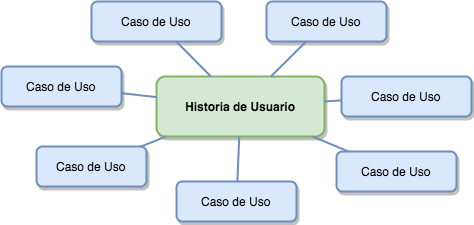

The diagram above was exported from draw.io. Its source (the exported page's mxGraphModel, read from the mxfile embedded in the PNG):
<mxGraphModel dx="1430" dy="244" grid="1" gridSize="10" guides="1" tooltips="1" connect="1" arrows="1" fold="1" page="0" pageScale="1.5" pageWidth="826" pageHeight="1169" background="none" math="0" shadow="0">
  <root>
    <mxCell id="0" style=";html=1;" />
    <mxCell id="1" style=";html=1;" parent="0" />
    <mxCell id="3" value="Historia de Usuario" style="rounded=1;fillColor=#d5e8d4;strokeColor=#82b366;strokeWidth=2;fontStyle=1;shadow=1;html=1;" parent="1" vertex="1">
      <mxGeometry x="435" y="705" width="168" height="60" as="geometry" />
    </mxCell>
    <mxCell id="12" value="Caso de Uso" style="rounded=1;fillColor=#dae8fc;strokeColor=#6c8ebf;strokeWidth=2;shadow=1;html=1;" parent="1" vertex="1">
      <mxGeometry x="544.9999999999999" y="630" width="120" height="40" as="geometry" />
    </mxCell>
    <mxCell id="13" value="Caso de Uso" style="rounded=1;fillColor=#dae8fc;strokeColor=#6c8ebf;strokeWidth=2;shadow=1;html=1;" parent="1" vertex="1">
      <mxGeometry x="619.9999999999999" y="705" width="130" height="40" as="geometry" />
    </mxCell>
    <mxCell id="14" value="Caso de Uso" style="rounded=1;fillColor=#dae8fc;strokeColor=#6c8ebf;strokeWidth=2;shadow=1;html=1;" parent="1" vertex="1">
      <mxGeometry x="369.9999999999999" y="630" width="130" height="40" as="geometry" />
    </mxCell>
    <mxCell id="15" value="Caso de Uso" style="rounded=1;fillColor=#dae8fc;strokeColor=#6c8ebf;strokeWidth=2;shadow=1;html=1;" parent="1" vertex="1">
      <mxGeometry x="279.9999999999999" y="695" width="120" height="40" as="geometry" />
    </mxCell>
    <mxCell id="16" value="Caso de Uso" style="rounded=1;fillColor=#dae8fc;strokeColor=#6c8ebf;strokeWidth=2;shadow=1;html=1;" parent="1" vertex="1">
      <mxGeometry x="454.9999999999999" y="810" width="120" height="40" as="geometry" />
    </mxCell>
    <mxCell id="17" value="Caso de Uso" style="rounded=1;fillColor=#dae8fc;strokeColor=#6c8ebf;strokeWidth=2;shadow=1;html=1;" parent="1" vertex="1">
      <mxGeometry x="314.9999999999999" y="775" width="110" height="40" as="geometry" />
    </mxCell>
    <mxCell id="18" value="Caso de Uso" style="rounded=1;fillColor=#dae8fc;strokeColor=#6c8ebf;strokeWidth=2;shadow=1;html=1;" parent="1" vertex="1">
      <mxGeometry x="614.9999999999999" y="780" width="120" height="40" as="geometry" />
    </mxCell>
    <mxCell id="67" value="" style="edgeStyle=none;endArrow=none;strokeWidth=2;strokeColor=#6c8ebf;html=1;fillColor=#dae8fc;" parent="1" source="3" target="13" edge="1">
      <mxGeometry x="-75.00000000000009" y="15.000000000000043" width="100" height="100" as="geometry">
        <mxPoint x="-75.00000000000009" y="115.00000000000004" as="sourcePoint" />
        <mxPoint x="24.999999999999915" y="15.000000000000043" as="targetPoint" />
      </mxGeometry>
    </mxCell>
    <mxCell id="68" value="" style="edgeStyle=none;endArrow=none;strokeWidth=2;strokeColor=#6c8ebf;html=1;fillColor=#dae8fc;" parent="1" source="3" target="12" edge="1">
      <mxGeometry x="-75.00000000000009" y="15.000000000000043" width="100" height="100" as="geometry">
        <mxPoint x="-75.00000000000009" y="115.00000000000004" as="sourcePoint" />
        <mxPoint x="24.999999999999915" y="15.000000000000043" as="targetPoint" />
      </mxGeometry>
    </mxCell>
    <mxCell id="69" value="" style="edgeStyle=none;endArrow=none;strokeWidth=2;strokeColor=#6c8ebf;html=1;fillColor=#dae8fc;" parent="1" source="3" target="14" edge="1">
      <mxGeometry x="24.999999999999915" y="215.00000000000006" width="100" height="100" as="geometry">
        <mxPoint x="24.999999999999915" y="315.00000000000006" as="sourcePoint" />
        <mxPoint x="124.99999999999991" y="215.00000000000006" as="targetPoint" />
      </mxGeometry>
    </mxCell>
    <mxCell id="70" value="" style="edgeStyle=none;endArrow=none;strokeWidth=2;strokeColor=#6c8ebf;html=1;fillColor=#dae8fc;" parent="1" source="3" target="15" edge="1">
      <mxGeometry x="24.999999999999915" y="215.00000000000006" width="100" height="100" as="geometry">
        <mxPoint x="24.999999999999915" y="315.00000000000006" as="sourcePoint" />
        <mxPoint x="124.99999999999991" y="215.00000000000006" as="targetPoint" />
      </mxGeometry>
    </mxCell>
    <mxCell id="71" value="" style="edgeStyle=none;endArrow=none;strokeWidth=2;strokeColor=#6c8ebf;html=1;fillColor=#dae8fc;" parent="1" source="3" target="17" edge="1">
      <mxGeometry x="24.999999999999915" y="215.00000000000006" width="100" height="100" as="geometry">
        <mxPoint x="24.999999999999915" y="315.00000000000006" as="sourcePoint" />
        <mxPoint x="124.99999999999991" y="215.00000000000006" as="targetPoint" />
      </mxGeometry>
    </mxCell>
    <mxCell id="72" value="" style="edgeStyle=none;endArrow=none;strokeWidth=2;strokeColor=#6c8ebf;html=1;fillColor=#dae8fc;" parent="1" source="3" target="16" edge="1">
      <mxGeometry x="24.999999999999915" y="215.00000000000006" width="100" height="100" as="geometry">
        <mxPoint x="24.999999999999915" y="315.00000000000006" as="sourcePoint" />
        <mxPoint x="124.99999999999991" y="215.00000000000006" as="targetPoint" />
      </mxGeometry>
    </mxCell>
    <mxCell id="73" value="" style="edgeStyle=none;endArrow=none;strokeWidth=2;strokeColor=#6c8ebf;html=1;fillColor=#dae8fc;" parent="1" source="3" target="18" edge="1">
      <mxGeometry x="24.999999999999915" y="215.00000000000006" width="100" height="100" as="geometry">
        <mxPoint x="24.999999999999915" y="315.00000000000006" as="sourcePoint" />
        <mxPoint x="124.99999999999991" y="215.00000000000006" as="targetPoint" />
      </mxGeometry>
    </mxCell>
  </root>
</mxGraphModel>